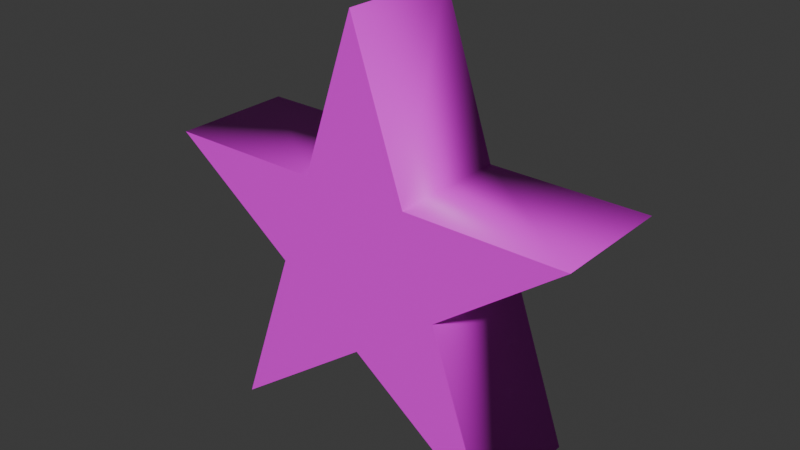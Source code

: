 # Source: Star.blend  (saved by Blender 4.4.32; exported with 4.5.12 LTS)
import bpy
from mathutils import Matrix  # noqa: F401  (used for matrix-valued properties, if any)

bpy.ops.wm.read_factory_settings(use_empty=True)
scene = bpy.context.scene
scene.name = 'Scene'

# ---- collections
col_collection = bpy.data.collections.new('Collection'); scene.collection.children.link(col_collection)

# ---- images (referenced by path relative to the original .blend; pixels are not part of the script)
import os
ASSET_DIR = os.environ.get("B2B_ASSET_DIR", "")  # directory of the original .blend (textures are referenced by path, not embedded)
HERE = os.path.dirname(os.path.abspath(__file__))  # packed textures are extracted next to this script under _unpacked/

def load_image(name, relpath, width, height, colorspace="sRGB"):
    """Load a texture the original file referenced (path relative to the .blend, or extracted next to this script)."""
    p = next((c for c in (os.path.join(HERE, relpath), os.path.join(ASSET_DIR, relpath)) if relpath and os.path.exists(c)), "")
    if p:
        img = bpy.data.images.load(p, check_existing=True)
        img.name = name
    else:  # same state as the original file: an image datablock whose file is absent (Cycles renders it pink)
        img = bpy.data.images.new(name, width, height)
        img.source = "FILE"
        img.filepath = "//" + (relpath or name)
    img.colorspace_settings.name = colorspace
    return img
img_star_png = load_image('Star.png', 'Star.png', 1024, 1024, 'sRGB')

# ---- materials (node trees are filled in below, after node groups)
mat_x = bpy.data.materials.new('マテリアル')

# ---- material node trees
mat_x.use_nodes = True; mat_x.node_tree.nodes.clear()
_N = mat_x.node_tree.nodes; _L = mat_x.node_tree.links
n0 = _N.new('ShaderNodeBsdfPrincipled'); n0.name = 'プリンシプルBSDF'; n0.location = (10, 300)
n1 = _N.new('ShaderNodeOutputMaterial'); n1.name = 'マテリアル出力'; n1.location = (300, 300)
n2 = _N.new('ShaderNodeTexImage'); n2.name = '画像テクスチャ'; n2.location = (-180, 280)
n2.image = img_star_png
_L.new(n0.outputs[0], n1.inputs[0])
_L.new(n2.outputs[0], n0.inputs[0])
n1.is_active_output = True

# ---- world
world_world = bpy.data.worlds.new('World'); scene.world = world_world
world_world.use_nodes = True; world_world.node_tree.nodes.clear()
_N = world_world.node_tree.nodes; _L = world_world.node_tree.links
n0 = _N.new('ShaderNodeOutputWorld'); n0.name = 'World Output'; n0.location = (300, 300)
n1 = _N.new('ShaderNodeBackground'); n1.name = 'Background'; n1.location = (10, 300)
n1.inputs[0].default_value = (0.05088, 0.05088, 0.05088, 1.0)
_L.new(n1.outputs[0], n0.inputs[0])
n0.is_active_output = True
world_world.color = (0.05088, 0.05088, 0.05088)
world_world.sun_shadow_jitter_overblur = 0.0

# ---- meshes
me_x = bpy.data.meshes.new('テキスト')
me_x.from_pydata([(0.0, -0.1708, 0.1), (-0.1412, -0.06708, 0.1), (0.08736, 0.08814, 0.1), (-0.3479, 0.08814, -0.1), (-0.08814, 0.08814, -0.1), (0.08736, 0.08814, -0.1), (0.3479, 0.08814, -0.1), (0.2379, -0.3479, -0.1), (0.0, -0.1708, -0.1), (-0.2387, -0.3479, -0.1), (-0.2387, -0.3479, 0.1), (-0.1412, -0.06708, -0.1), (-0.3479, 0.08814, 0.1), (-0.08814, 0.08814, 0.1), (0.0, 0.3479, -0.1), (0.0, 0.3479, 0.1), (0.3479, 0.08814, 0.1), (0.1404, -0.06708, -0.1), (0.1404, -0.06708, 0.1), (0.2379, -0.3479, 0.1)], [], [(13, 2, 15), (1, 13, 12), (1, 2, 13), (1, 16, 2), (1, 18, 16), (10, 0, 1), (0, 18, 1), (0, 19, 18), (4, 14, 5), (11, 3, 4), (11, 4, 5), (11, 5, 6), (11, 6, 17), (9, 11, 8), (8, 11, 17), (8, 17, 7), (10, 8, 0), (1, 9, 10), (12, 11, 1), (13, 3, 12), (15, 4, 13), (2, 14, 15), (16, 5, 2), (18, 6, 16), (19, 17, 18), (0, 7, 19), (10, 9, 8), (1, 11, 9), (12, 3, 11), (13, 4, 3), (15, 14, 4), (2, 5, 14), (16, 6, 5), (18, 17, 6), (19, 7, 17), (0, 8, 7)])
me_x.polygons.foreach_set('use_smooth', [0, 0, 0, 0, 0, 0, 0, 0, 0, 0, 0, 0, 0, 0, 0, 0, 1, 1, 1, 1, 1, 1, 1, 1, 1, 1, 1, 1, 1, 1, 1, 1, 1, 1, 1, 1])
_uv = me_x.uv_layers.new(name='UVマップ')
_uv.uv.foreach_set('vector', [0.312, 0.312, 0.312, 0.1885, 0.4947, 0.25, 0.2028, 0.3493, 0.312, 0.312, 0.312, 0.4947, 0.2028, 0.3493, 0.312, 0.1885, 0.312, 0.312, 0.2028, 0.3493, 0.312, 0.00527, 0.312, 0.1885, 0.2028, 0.3493, 0.2028, 0.1512, 0.312, 0.00527, 0.005271, 0.4179, 0.1298, 0.25, 0.2028, 0.3493, 0.1298, 0.25, 0.2028, 0.1512, 0.2028, 0.3493, 0.1298, 0.25, 0.005271, 0.08264, 0.2028, 0.1512, 0.312, 0.688, 0.4947, 0.75, 0.312, 0.8115, 0.2028, 0.6507, 0.312, 0.5053, 0.312, 0.688, 0.2028, 0.6507, 0.312, 0.688, 0.312, 0.8115, 0.2028, 0.6507, 0.312, 0.8115, 0.312, 0.9947, 0.2028, 0.6507, 0.312, 0.9947, 0.2028, 0.8488, 0.005271, 0.5821, 0.2028, 0.6507, 0.1298, 0.75, 0.1298, 0.75, 0.2028, 0.6507, 0.2028, 0.8488, 0.1298, 0.75, 0.2028, 0.8488, 0.005271, 0.9174, 0.5053, 0.4446, 0.646, 0.6536, 0.5053, 0.6536, 0.5053, 0.005271, 0.646, 0.2144, 0.5053, 0.2144, 0.8077, 0.00527, 0.9484, 0.1871, 0.8077, 0.1871, 0.6565, 0.6059, 0.7972, 0.7886, 0.6565, 0.7886, 0.6565, 0.005271, 0.7972, 0.1982, 0.6565, 0.1982, 0.6565, 0.2088, 0.7972, 0.4015, 0.6565, 0.4015, 0.6565, 0.4121, 0.7972, 0.5954, 0.6565, 0.5954, 0.6565, 0.7992, 0.7972, 0.9815, 0.6565, 0.9815, 0.5053, 0.2249, 0.646, 0.434, 0.5053, 0.434, 0.5053, 0.6642, 0.646, 0.8728, 0.5053, 0.8728, 0.5053, 0.4446, 0.646, 0.4446, 0.646, 0.6536, 0.5053, 0.005271, 0.646, 0.005271, 0.646, 0.2144, 0.8077, 0.00527, 0.9484, 0.005271, 0.9484, 0.1871, 0.6565, 0.6059, 0.7972, 0.6059, 0.7972, 0.7886, 0.6565, 0.005271, 0.7972, 0.005271, 0.7972, 0.1982, 0.6565, 0.2088, 0.7972, 0.2088, 0.7972, 0.4015, 0.6565, 0.4121, 0.7972, 0.4121, 0.7972, 0.5954, 0.6565, 0.7992, 0.7972, 0.7992, 0.7972, 0.9815, 0.5053, 0.2249, 0.646, 0.2249, 0.646, 0.434, 0.5053, 0.6642, 0.646, 0.6642, 0.646, 0.8728])
me_x.materials.append(mat_x)
me_x.auto_texspace = False
me_x.update()

# ---- objects
ob_x = bpy.data.objects.new('テキスト', me_x)

# ---- transforms, parenting, visibility, modifiers, constraints
ob_x.location = (0.0, 0.0, 0.0)
ob_x.rotation_euler = (1.571, 0.0, 0.0)

# ---- collection membership
col_collection.objects.link(ob_x)

# ---- scene / render settings (as saved in the file)
scene.frame_start = 1; scene.frame_end = 250; scene.frame_set(1)
scene.render.engine = 'BLENDER_EEVEE_NEXT'
bpy.context.view_layer.update()

# ---- added for rendering (the .blend has no active camera and no usable light): camera, sun
cam_auto = bpy.data.cameras.new('AutoCamera')
cam_auto.lens = 50.0
cam_auto.sensor_width = 36.0
cam_auto.clip_end = 1000.0
ob_auto_camera = bpy.data.objects.new('AutoCamera', cam_auto)
scene.collection.objects.link(ob_auto_camera)
ob_auto_camera.location = (0.929029, -1.11484, 0.743223)
ob_auto_camera.rotation_euler = (1.09748, -7.21219e-08, 0.694738)
scene.camera = ob_auto_camera
light_auto_sun = bpy.data.lights.new('AutoSun', 'SUN')
light_auto_sun.energy = 3.0
light_auto_sun.angle = 0.0523599
ob_auto_sun = bpy.data.objects.new('AutoSun', light_auto_sun)
scene.collection.objects.link(ob_auto_sun)
ob_auto_sun.rotation_euler = (0.872665, 0.174533, 0.523599)
bpy.context.view_layer.update()
